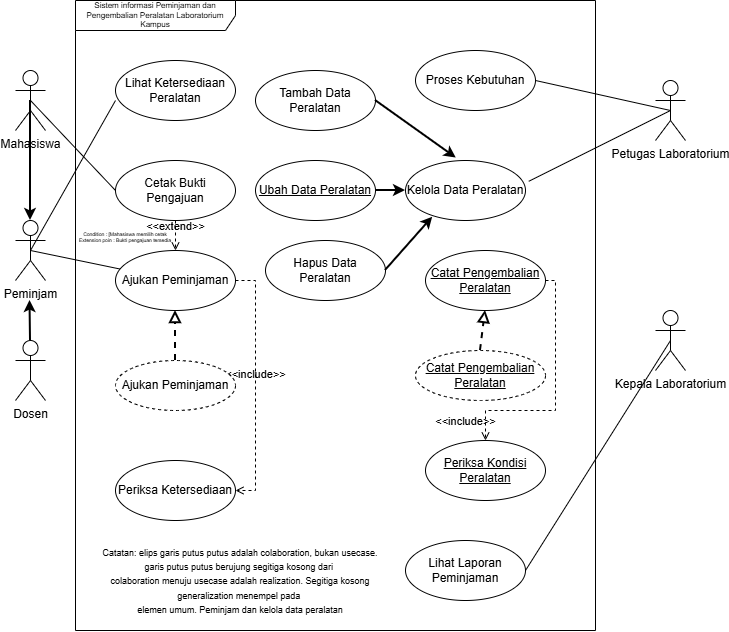

The diagram above was exported from draw.io. Its source (the exported page's mxGraphModel, read from the mxfile embedded in the PNG):
<mxGraphModel dx="968" dy="564" grid="1" gridSize="10" guides="1" tooltips="1" connect="1" arrows="1" fold="1" page="1" pageScale="1" pageWidth="827" pageHeight="1169" math="0" shadow="0">
  <root>
    <mxCell id="0" />
    <mxCell id="1" parent="0" />
    <mxCell id="PIJaxToWkpni6jHjR2BQ-1" parent="1" style="shape=umlFrame;whiteSpace=wrap;html=1;pointerEvents=0;recursiveResize=0;container=1;collapsible=0;width=160;fontSize=8;" value="Sistem informasi Peminjaman dan Pengembalian Peralatan Laboratorium Kampus" vertex="1">
      <mxGeometry height="630" width="520" x="190" y="170" as="geometry" />
    </mxCell>
    <mxCell id="PIJaxToWkpni6jHjR2BQ-2" parent="PIJaxToWkpni6jHjR2BQ-1" style="ellipse;html=1;whiteSpace=wrap;" value="Lihat Ketersediaan&lt;div&gt;Peralatan&lt;/div&gt;" vertex="1">
      <mxGeometry height="60" width="120" x="40" y="60" as="geometry" />
    </mxCell>
    <mxCell id="PIJaxToWkpni6jHjR2BQ-3" parent="PIJaxToWkpni6jHjR2BQ-1" style="ellipse;html=1;whiteSpace=wrap;" value="Cetak Bukti Pengajuan" vertex="1">
      <mxGeometry height="60" width="120" x="40" y="160" as="geometry" />
    </mxCell>
    <mxCell id="PIJaxToWkpni6jHjR2BQ-4" parent="PIJaxToWkpni6jHjR2BQ-1" style="ellipse;html=1;whiteSpace=wrap;" value="Ajukan Peminjaman" vertex="1">
      <mxGeometry height="60" width="120" x="40" y="250" as="geometry" />
    </mxCell>
    <mxCell id="PIJaxToWkpni6jHjR2BQ-5" parent="PIJaxToWkpni6jHjR2BQ-1" style="ellipse;html=1;whiteSpace=wrap;" value="Proses Kebutuhan" vertex="1">
      <mxGeometry height="60" width="120" x="340" y="50" as="geometry" />
    </mxCell>
    <mxCell id="PIJaxToWkpni6jHjR2BQ-6" parent="PIJaxToWkpni6jHjR2BQ-1" style="ellipse;html=1;whiteSpace=wrap;" value="Kelola Data Peralatan" vertex="1">
      <mxGeometry height="60" width="120" x="330" y="160" as="geometry" />
    </mxCell>
    <mxCell id="PIJaxToWkpni6jHjR2BQ-7" parent="PIJaxToWkpni6jHjR2BQ-1" style="ellipse;html=1;whiteSpace=wrap;" value="Lihat Laporan Peminjaman" vertex="1">
      <mxGeometry height="60" width="120" x="330" y="540" as="geometry" />
    </mxCell>
    <mxCell id="PIJaxToWkpni6jHjR2BQ-8" parent="PIJaxToWkpni6jHjR2BQ-1" style="ellipse;html=1;whiteSpace=wrap;" value="Periksa Ketersediaan" vertex="1">
      <mxGeometry height="60" width="120" x="40" y="460" as="geometry" />
    </mxCell>
    <mxCell id="PIJaxToWkpni6jHjR2BQ-23" edge="1" parent="PIJaxToWkpni6jHjR2BQ-1" source="PIJaxToWkpni6jHjR2BQ-3" style="html=1;verticalAlign=bottom;labelBackgroundColor=none;endArrow=open;endFill=0;dashed=1;rounded=0;exitX=0.5;exitY=1;exitDx=0;exitDy=0;entryX=0.5;entryY=0;entryDx=0;entryDy=0;" target="PIJaxToWkpni6jHjR2BQ-4" value="&amp;lt;&amp;lt;extend&amp;gt;&amp;gt;">
      <mxGeometry relative="1" width="160" as="geometry">
        <mxPoint x="120" y="230" as="sourcePoint" />
        <mxPoint x="280" y="230" as="targetPoint" />
      </mxGeometry>
    </mxCell>
    <mxCell id="PIJaxToWkpni6jHjR2BQ-24" edge="1" parent="PIJaxToWkpni6jHjR2BQ-1" source="PIJaxToWkpni6jHjR2BQ-4" style="html=1;verticalAlign=bottom;labelBackgroundColor=none;endArrow=open;endFill=0;dashed=1;rounded=0;exitX=1;exitY=0.5;exitDx=0;exitDy=0;entryX=1;entryY=0.5;entryDx=0;entryDy=0;" target="PIJaxToWkpni6jHjR2BQ-8" value="&amp;lt;&amp;lt;include&amp;gt;&amp;gt;">
      <mxGeometry relative="1" width="160" x="-0.0122" as="geometry">
        <mxPoint as="offset" />
        <Array as="points">
          <mxPoint x="180" y="280" />
          <mxPoint x="180" y="340" />
          <mxPoint x="180" y="490" />
        </Array>
        <mxPoint x="120" y="230" as="sourcePoint" />
        <mxPoint x="280" y="230" as="targetPoint" />
      </mxGeometry>
    </mxCell>
    <mxCell id="PIJaxToWkpni6jHjR2BQ-28" parent="PIJaxToWkpni6jHjR2BQ-1" style="text;html=1;whiteSpace=wrap;strokeColor=none;fillColor=none;align=center;verticalAlign=middle;rounded=0;fontSize=5;" value="Condition : [Mahasiswa memilih cetak&lt;div&gt;Extension poin : Bukti pengajuan tersedia&lt;/div&gt;" vertex="1">
      <mxGeometry width="120" x="-10" y="235" as="geometry" />
    </mxCell>
    <mxCell id="2hxhBKsbFgUzmeZEVrsC-1" parent="PIJaxToWkpni6jHjR2BQ-1" style="ellipse;html=1;whiteSpace=wrap;" value="Tambah Data Peralatan" vertex="1">
      <mxGeometry height="60" width="120" x="180" y="70" as="geometry" />
    </mxCell>
    <mxCell id="2hxhBKsbFgUzmeZEVrsC-9" edge="1" parent="PIJaxToWkpni6jHjR2BQ-1" source="2hxhBKsbFgUzmeZEVrsC-2" style="edgeStyle=orthogonalEdgeStyle;rounded=0;orthogonalLoop=1;jettySize=auto;html=1;exitX=1;exitY=0.5;exitDx=0;exitDy=0;entryX=0;entryY=0.5;entryDx=0;entryDy=0;strokeWidth=2;" target="PIJaxToWkpni6jHjR2BQ-6">
      <mxGeometry relative="1" as="geometry" />
    </mxCell>
    <mxCell id="2hxhBKsbFgUzmeZEVrsC-2" parent="PIJaxToWkpni6jHjR2BQ-1" style="ellipse;html=1;whiteSpace=wrap;" value="&lt;u&gt;Ubah Data Peralatan&lt;/u&gt;" vertex="1">
      <mxGeometry height="60" width="120" x="180" y="160" as="geometry" />
    </mxCell>
    <mxCell id="2hxhBKsbFgUzmeZEVrsC-3" parent="PIJaxToWkpni6jHjR2BQ-1" style="ellipse;html=1;whiteSpace=wrap;" value="Hapus Data Peralatan" vertex="1">
      <mxGeometry height="60" width="120" x="190" y="240" as="geometry" />
    </mxCell>
    <mxCell id="2hxhBKsbFgUzmeZEVrsC-4" parent="PIJaxToWkpni6jHjR2BQ-1" style="ellipse;whiteSpace=wrap;html=1;align=center;dashed=1;" value="Ajukan Peminjaman" vertex="1">
      <mxGeometry height="50" width="120" x="40" y="360" as="geometry" />
    </mxCell>
    <mxCell id="2hxhBKsbFgUzmeZEVrsC-5" parent="PIJaxToWkpni6jHjR2BQ-1" style="ellipse;html=1;whiteSpace=wrap;" value="&lt;u&gt;Catat Pengembalian Peralatan&lt;/u&gt;" vertex="1">
      <mxGeometry height="60" width="120" x="350" y="250" as="geometry" />
    </mxCell>
    <mxCell id="2hxhBKsbFgUzmeZEVrsC-6" parent="PIJaxToWkpni6jHjR2BQ-1" style="ellipse;html=1;whiteSpace=wrap;" value="&lt;u&gt;Periksa Kondisi Peralatan&lt;/u&gt;" vertex="1">
      <mxGeometry height="60" width="120" x="350" y="440" as="geometry" />
    </mxCell>
    <mxCell id="2hxhBKsbFgUzmeZEVrsC-7" parent="PIJaxToWkpni6jHjR2BQ-1" style="ellipse;whiteSpace=wrap;html=1;align=center;dashed=1;" value="&lt;u&gt;Catat Pengembalian Peralatan&lt;/u&gt;" vertex="1">
      <mxGeometry height="50" width="130" x="340" y="350" as="geometry" />
    </mxCell>
    <mxCell id="2hxhBKsbFgUzmeZEVrsC-8" edge="1" parent="PIJaxToWkpni6jHjR2BQ-1" source="2hxhBKsbFgUzmeZEVrsC-1" style="rounded=0;orthogonalLoop=1;jettySize=auto;html=1;exitX=1;exitY=0.5;exitDx=0;exitDy=0;entryX=0.423;entryY=-0.041;entryDx=0;entryDy=0;entryPerimeter=0;strokeWidth=2;" target="PIJaxToWkpni6jHjR2BQ-6">
      <mxGeometry relative="1" as="geometry" />
    </mxCell>
    <mxCell id="2hxhBKsbFgUzmeZEVrsC-10" edge="1" parent="PIJaxToWkpni6jHjR2BQ-1" source="2hxhBKsbFgUzmeZEVrsC-3" style="rounded=0;orthogonalLoop=1;jettySize=auto;html=1;exitX=1;exitY=0.5;exitDx=0;exitDy=0;entryX=0.227;entryY=0.944;entryDx=0;entryDy=0;entryPerimeter=0;strokeWidth=2;" target="PIJaxToWkpni6jHjR2BQ-6">
      <mxGeometry relative="1" as="geometry" />
    </mxCell>
    <mxCell id="2hxhBKsbFgUzmeZEVrsC-11" edge="1" parent="PIJaxToWkpni6jHjR2BQ-1" source="2hxhBKsbFgUzmeZEVrsC-5" style="html=1;verticalAlign=bottom;labelBackgroundColor=none;endArrow=open;endFill=0;dashed=1;rounded=0;exitX=1;exitY=0.5;exitDx=0;exitDy=0;entryX=0.5;entryY=0;entryDx=0;entryDy=0;" target="2hxhBKsbFgUzmeZEVrsC-6" value="&amp;lt;&amp;lt;include&amp;gt;&amp;gt;">
      <mxGeometry relative="1" width="160" x="0.9167" y="-20" as="geometry">
        <mxPoint as="offset" />
        <Array as="points">
          <mxPoint x="480" y="280" />
          <mxPoint x="480" y="410" />
          <mxPoint x="410" y="410" />
        </Array>
        <mxPoint x="140" y="280" as="sourcePoint" />
        <mxPoint x="300" y="280" as="targetPoint" />
      </mxGeometry>
    </mxCell>
    <mxCell id="2hxhBKsbFgUzmeZEVrsC-14" edge="1" parent="PIJaxToWkpni6jHjR2BQ-1" source="2hxhBKsbFgUzmeZEVrsC-7" style="endArrow=block;startArrow=none;endFill=0;startFill=0;endSize=8;html=1;verticalAlign=bottom;dashed=1;labelBackgroundColor=none;rounded=0;exitX=0.5;exitY=0;exitDx=0;exitDy=0;entryX=0.5;entryY=1;entryDx=0;entryDy=0;strokeWidth=2;" target="2hxhBKsbFgUzmeZEVrsC-5" value="">
      <mxGeometry relative="1" width="160" as="geometry">
        <mxPoint x="130" y="320" as="sourcePoint" />
        <mxPoint x="290" y="320" as="targetPoint" />
      </mxGeometry>
    </mxCell>
    <mxCell id="2hxhBKsbFgUzmeZEVrsC-15" edge="1" parent="PIJaxToWkpni6jHjR2BQ-1" source="2hxhBKsbFgUzmeZEVrsC-4" style="endArrow=block;startArrow=none;endFill=0;startFill=0;endSize=8;html=1;verticalAlign=bottom;dashed=1;labelBackgroundColor=none;rounded=0;exitX=0.5;exitY=0;exitDx=0;exitDy=0;entryX=0.5;entryY=1;entryDx=0;entryDy=0;strokeWidth=2;" target="PIJaxToWkpni6jHjR2BQ-4" value="">
      <mxGeometry relative="1" width="160" as="geometry">
        <mxPoint x="230" y="370" as="sourcePoint" />
        <mxPoint x="235" y="330" as="targetPoint" />
      </mxGeometry>
    </mxCell>
    <mxCell id="2hxhBKsbFgUzmeZEVrsC-17" parent="PIJaxToWkpni6jHjR2BQ-1" style="text;html=1;whiteSpace=wrap;strokeColor=none;fillColor=none;align=center;verticalAlign=middle;rounded=0;" value="&lt;font style=&quot;font-size: 9px;&quot;&gt;Catatan: elips garis putus putus adalah colaboration, bukan usecase. garis putus putus berujung segitiga kosong dari&amp;nbsp;&lt;/font&gt;&lt;div&gt;&lt;font style=&quot;font-size: 9px;&quot;&gt;colaboration menuju usecase adalah realization. Segitiga kosong generalization menempel pada&amp;nbsp;&lt;/font&gt;&lt;/div&gt;&lt;div&gt;&lt;font style=&quot;font-size: 9px;&quot;&gt;elemen umum. Peminjam dan kelola data peralatan&lt;/font&gt;&lt;/div&gt;" vertex="1">
      <mxGeometry height="40" width="290" x="20" y="560" as="geometry" />
    </mxCell>
    <mxCell id="PIJaxToWkpni6jHjR2BQ-27" edge="1" parent="1" source="PIJaxToWkpni6jHjR2BQ-9" style="rounded=0;orthogonalLoop=1;jettySize=auto;html=1;exitX=0.5;exitY=0.5;exitDx=0;exitDy=0;exitPerimeter=0;entryX=1;entryY=0.5;entryDx=0;entryDy=0;endArrow=none;endFill=0;" target="PIJaxToWkpni6jHjR2BQ-7">
      <mxGeometry relative="1" as="geometry" />
    </mxCell>
    <mxCell id="PIJaxToWkpni6jHjR2BQ-9" parent="1" style="shape=umlActor;verticalLabelPosition=bottom;verticalAlign=top;html=1;" value="Kepala Laboratorium" vertex="1">
      <mxGeometry height="60" width="30" x="770" y="480" as="geometry" />
    </mxCell>
    <mxCell id="PIJaxToWkpni6jHjR2BQ-25" edge="1" parent="1" source="PIJaxToWkpni6jHjR2BQ-10" style="rounded=0;orthogonalLoop=1;jettySize=auto;html=1;exitX=0.5;exitY=0.5;exitDx=0;exitDy=0;exitPerimeter=0;entryX=1;entryY=0.5;entryDx=0;entryDy=0;endArrow=none;endFill=0;" target="PIJaxToWkpni6jHjR2BQ-5">
      <mxGeometry relative="1" x="0.0061" as="geometry" />
    </mxCell>
    <mxCell id="PIJaxToWkpni6jHjR2BQ-10" parent="1" style="shape=umlActor;verticalLabelPosition=bottom;verticalAlign=top;html=1;" value="Petugas Laboratorium" vertex="1">
      <mxGeometry height="60" width="30" x="770" y="250" as="geometry" />
    </mxCell>
    <mxCell id="PIJaxToWkpni6jHjR2BQ-11" parent="1" style="shape=umlActor;verticalLabelPosition=bottom;verticalAlign=top;html=1;" value="Dosen" vertex="1">
      <mxGeometry height="60" width="30" x="130" y="510" as="geometry" />
    </mxCell>
    <mxCell id="PIJaxToWkpni6jHjR2BQ-19" edge="1" parent="1" source="PIJaxToWkpni6jHjR2BQ-12" style="rounded=0;orthogonalLoop=1;jettySize=auto;html=1;exitX=0.5;exitY=0.5;exitDx=0;exitDy=0;exitPerimeter=0;endArrow=none;endFill=0;" target="PIJaxToWkpni6jHjR2BQ-4">
      <mxGeometry relative="1" as="geometry" />
    </mxCell>
    <mxCell id="PIJaxToWkpni6jHjR2BQ-12" parent="1" style="shape=umlActor;verticalLabelPosition=bottom;verticalAlign=top;html=1;" value="Peminjam" vertex="1">
      <mxGeometry height="60" width="30" x="130" y="390" as="geometry" />
    </mxCell>
    <mxCell id="PIJaxToWkpni6jHjR2BQ-18" edge="1" parent="1" source="PIJaxToWkpni6jHjR2BQ-13" style="rounded=0;orthogonalLoop=1;jettySize=auto;html=1;exitX=0.5;exitY=0.5;exitDx=0;exitDy=0;exitPerimeter=0;entryX=0;entryY=0.5;entryDx=0;entryDy=0;endArrow=none;endFill=0;" target="PIJaxToWkpni6jHjR2BQ-3">
      <mxGeometry relative="1" as="geometry" />
    </mxCell>
    <mxCell id="PIJaxToWkpni6jHjR2BQ-13" parent="1" style="shape=umlActor;verticalLabelPosition=bottom;verticalAlign=top;html=1;" value="Mahasiswa" vertex="1">
      <mxGeometry height="60" width="30" x="130" y="240" as="geometry" />
    </mxCell>
    <mxCell id="PIJaxToWkpni6jHjR2BQ-16" edge="1" parent="1" source="PIJaxToWkpni6jHjR2BQ-12" style="rounded=0;orthogonalLoop=1;jettySize=auto;html=1;exitX=0.5;exitY=0.5;exitDx=0;exitDy=0;exitPerimeter=0;entryX=0;entryY=0.667;entryDx=0;entryDy=0;entryPerimeter=0;endArrow=none;endFill=0;" target="PIJaxToWkpni6jHjR2BQ-2">
      <mxGeometry relative="1" as="geometry" />
    </mxCell>
    <mxCell id="PIJaxToWkpni6jHjR2BQ-26" edge="1" parent="1" source="PIJaxToWkpni6jHjR2BQ-10" style="rounded=0;orthogonalLoop=1;jettySize=auto;html=1;exitX=0.5;exitY=0.5;exitDx=0;exitDy=0;exitPerimeter=0;entryX=1.027;entryY=0.347;entryDx=0;entryDy=0;entryPerimeter=0;endArrow=none;endFill=0;" target="PIJaxToWkpni6jHjR2BQ-6">
      <mxGeometry relative="1" as="geometry" />
    </mxCell>
    <mxCell id="LKjEO9fAsw4bELJnnFq7-1" edge="1" parent="1" source="PIJaxToWkpni6jHjR2BQ-13" style="html=1;exitX=0.5;exitY=0.5;exitDx=0;exitDy=0;exitPerimeter=0;entryX=0.5;entryY=0;entryDx=0;entryDy=0;entryPerimeter=0;strokeWidth=2;" target="PIJaxToWkpni6jHjR2BQ-12">
      <mxGeometry relative="1" x="0.25" as="geometry">
        <Array as="points" />
      </mxGeometry>
    </mxCell>
    <mxCell id="LKjEO9fAsw4bELJnnFq7-2" edge="1" parent="1" source="PIJaxToWkpni6jHjR2BQ-11" style="edgeStyle=none;html=1;exitX=0.5;exitY=0;exitDx=0;exitDy=0;exitPerimeter=0;entryX=0.5;entryY=0.5;entryDx=0;entryDy=0;entryPerimeter=0;strokeWidth=2;">
      <mxGeometry relative="1" as="geometry">
        <mxPoint x="144.5" y="590" as="sourcePoint" />
        <mxPoint x="144.5" y="470" as="targetPoint" />
      </mxGeometry>
    </mxCell>
  </root>
</mxGraphModel>